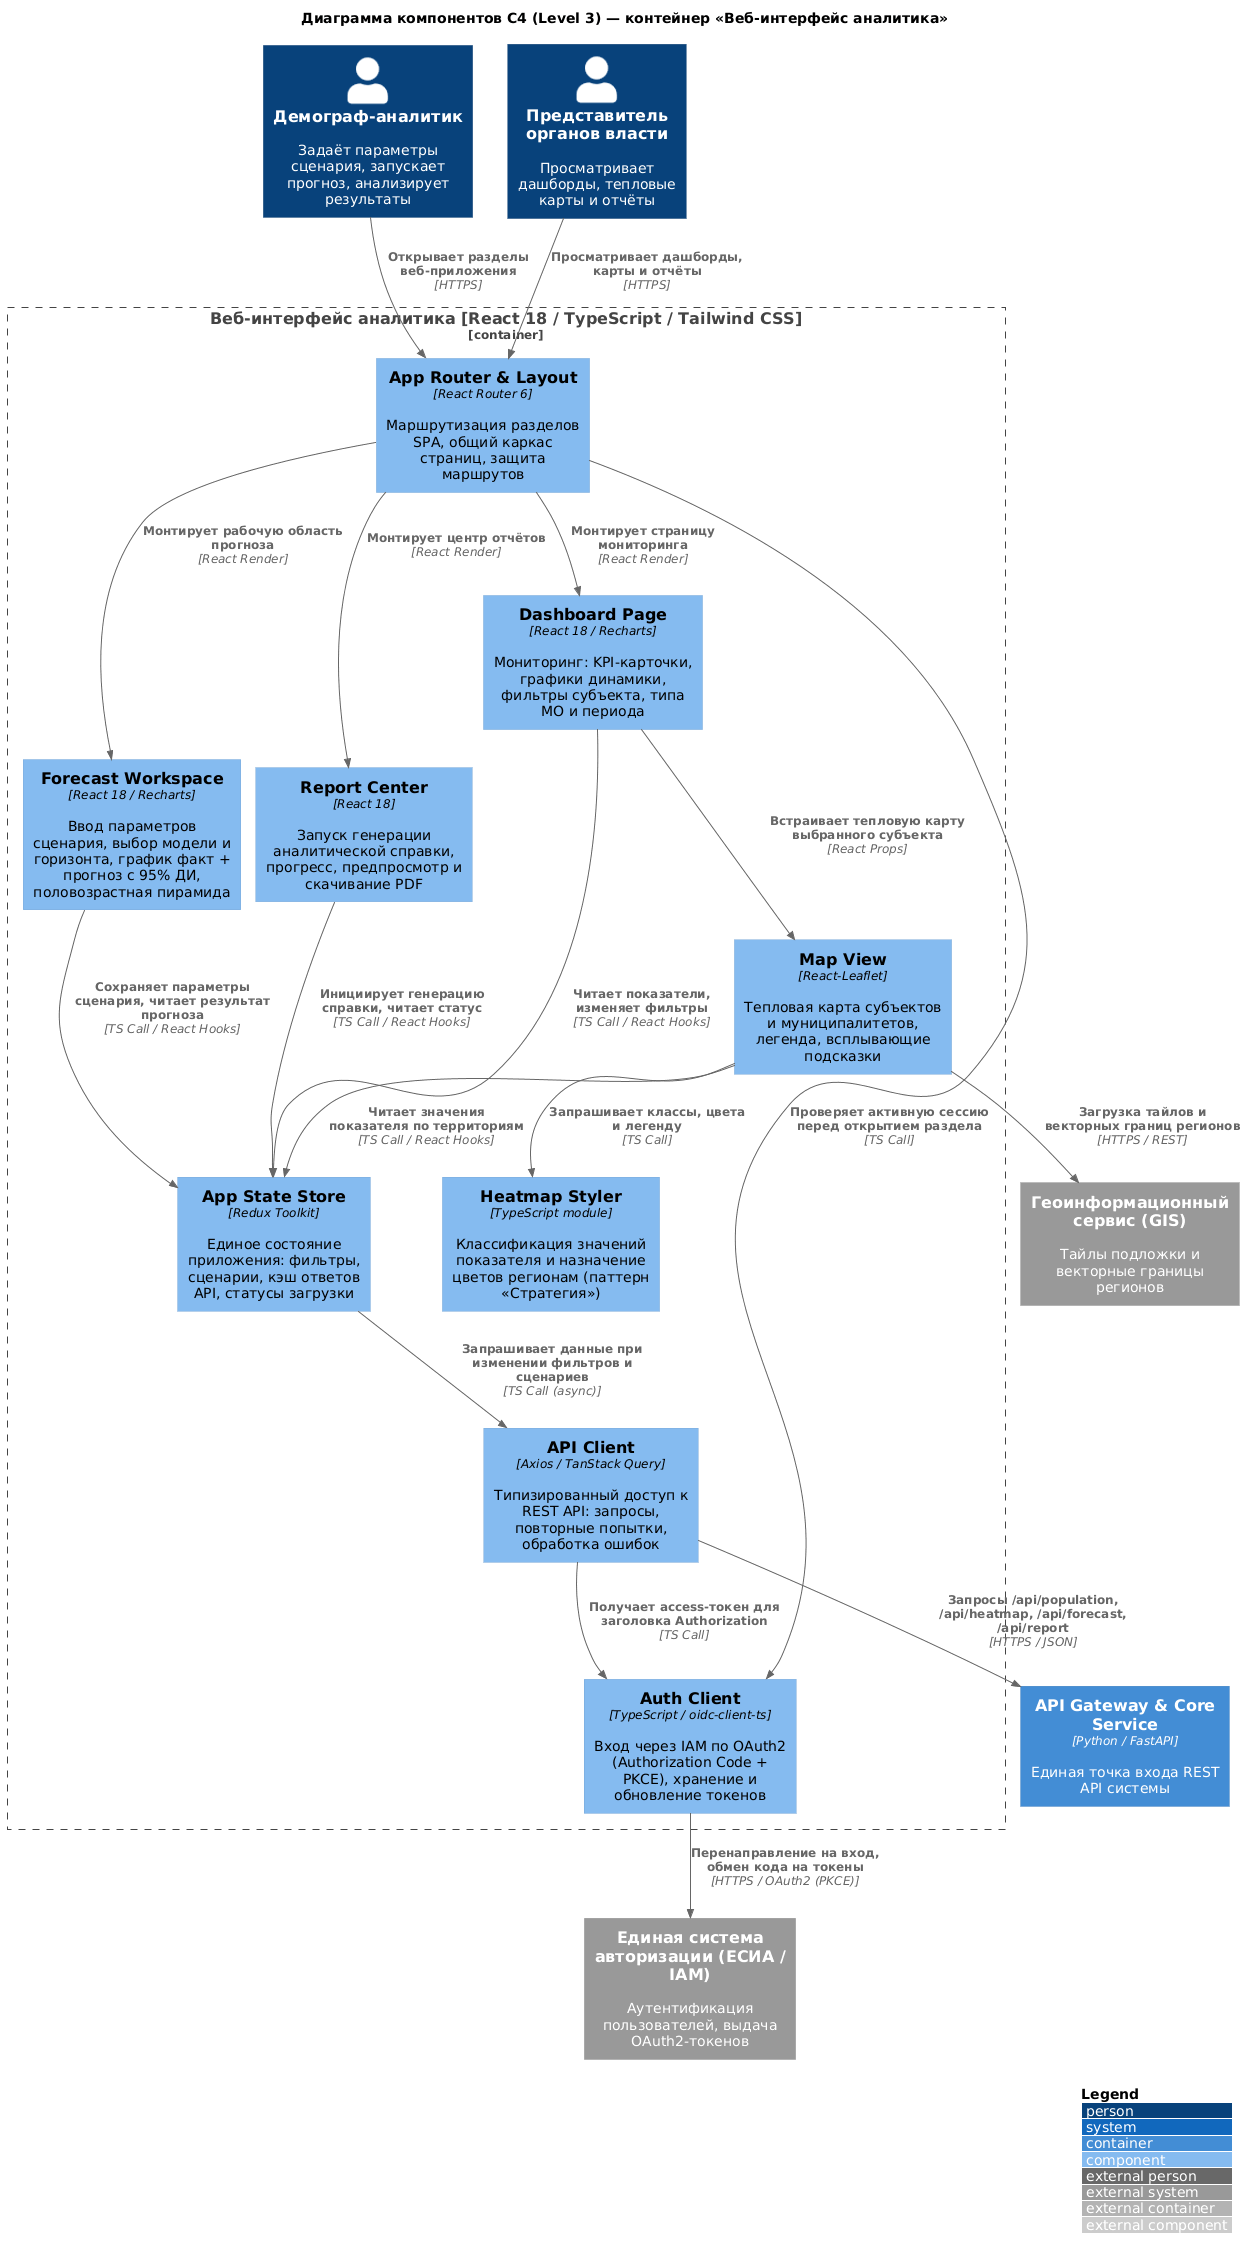

The diagram above was rendered by PlantUML. Its source (embedded in the PNG):
@startuml
' Подключение библиотеки C4 из стандартной библиотеки PlantUML (stdlib) — сборка в CI без обращения к внешним URL
!include <C4/C4_Component>

LAYOUT_WITH_LEGEND()
title Диаграмма компонентов C4 (Level 3) — контейнер «Веб-интерфейс аналитика»

Person(analyst, "Демограф-аналитик", "Задаёт параметры сценария, запускает прогноз, анализирует результаты")
Person(official, "Представитель органов власти", "Просматривает дашборды, тепловые карты и отчёты")

Container(api_backend, "API Gateway & Core Service", "Python / FastAPI", "Единая точка входа REST API системы")
System_Ext(esia, "Единая система авторизации (ЕСИА / IAM)", "Аутентификация пользователей, выдача OAuth2-токенов")
System_Ext(gis_service, "Геоинформационный сервис (GIS)", "Тайлы подложки и векторные границы регионов")

Container_Boundary(web_app, "Веб-интерфейс аналитика [React 18 / TypeScript / Tailwind CSS]") {
    Component(app_router, "App Router & Layout", "React Router 6", "Маршрутизация разделов SPA, общий каркас страниц, защита маршрутов")
    Component(dashboard_ui, "Dashboard Page", "React 18 / Recharts", "Мониторинг: KPI-карточки, графики динамики, фильтры субъекта, типа МО и периода")
    Component(forecast_ui, "Forecast Workspace", "React 18 / Recharts", "Ввод параметров сценария, выбор модели и горизонта, график факт + прогноз с 95% ДИ, половозрастная пирамида")
    Component(report_ui, "Report Center", "React 18", "Запуск генерации аналитической справки, прогресс, предпросмотр и скачивание PDF")
    Component(map_ui, "Map View", "React-Leaflet", "Тепловая карта субъектов и муниципалитетов, легенда, всплывающие подсказки")
    Component(heatmap_styler, "Heatmap Styler", "TypeScript module", "Классификация значений показателя и назначение цветов регионам (паттерн «Стратегия»)")
    Component(state_store, "App State Store", "Redux Toolkit", "Единое состояние приложения: фильтры, сценарии, кэш ответов API, статусы загрузки")
    Component(auth_client, "Auth Client", "TypeScript / oidc-client-ts", "Вход через IAM по OAuth2 (Authorization Code + PKCE), хранение и обновление токенов")
    Component(api_client, "API Client", "Axios / TanStack Query", "Типизированный доступ к REST API: запросы, повторные попытки, обработка ошибок")
}

Rel(analyst, app_router, "Открывает разделы веб-приложения", "HTTPS")
Rel(official, app_router, "Просматривает дашборды, карты и отчёты", "HTTPS")

Rel(app_router, auth_client, "Проверяет активную сессию перед открытием раздела", "TS Call")
Rel(app_router, dashboard_ui, "Монтирует страницу мониторинга", "React Render")
Rel(app_router, forecast_ui, "Монтирует рабочую область прогноза", "React Render")
Rel(app_router, report_ui, "Монтирует центр отчётов", "React Render")

Rel(dashboard_ui, map_ui, "Встраивает тепловую карту выбранного субъекта", "React Props")
Rel(dashboard_ui, state_store, "Читает показатели, изменяет фильтры", "TS Call / React Hooks")
Rel(forecast_ui, state_store, "Сохраняет параметры сценария, читает результат прогноза", "TS Call / React Hooks")
Rel(report_ui, state_store, "Инициирует генерацию справки, читает статус", "TS Call / React Hooks")
Rel(map_ui, state_store, "Читает значения показателя по территориям", "TS Call / React Hooks")
Rel(map_ui, heatmap_styler, "Запрашивает классы, цвета и легенду", "TS Call")

Rel(state_store, api_client, "Запрашивает данные при изменении фильтров и сценариев", "TS Call (async)")
Rel(api_client, auth_client, "Получает access-токен для заголовка Authorization", "TS Call")

Rel(api_client, api_backend, "Запросы /api/population, /api/heatmap, /api/forecast, /api/report", "HTTPS / JSON")
Rel(auth_client, esia, "Перенаправление на вход, обмен кода на токены", "HTTPS / OAuth2 (PKCE)")
Rel(map_ui, gis_service, "Загрузка тайлов и векторных границ регионов", "HTTPS / REST")
@enduml